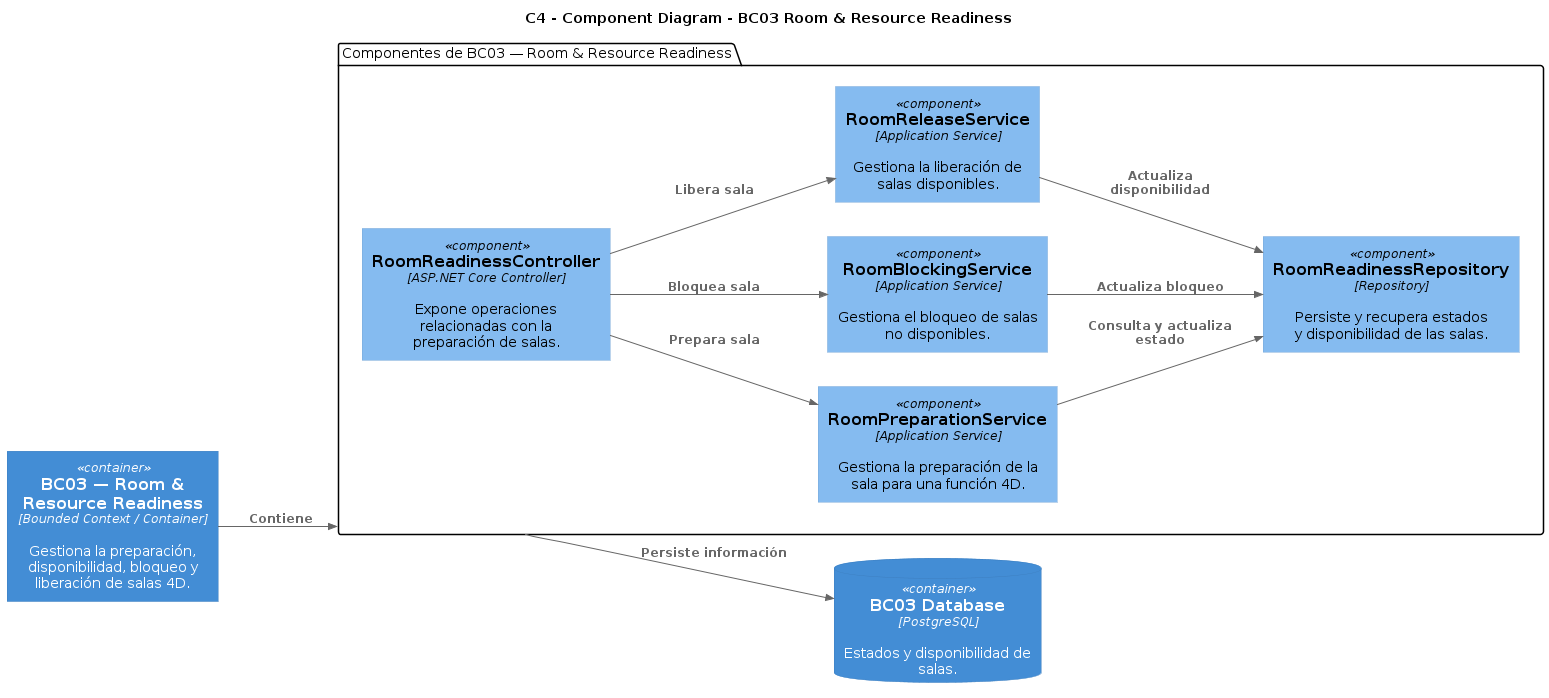

The diagram above was rendered by PlantUML. Its source (embedded in the PNG):
@startuml
!include https://raw.githubusercontent.com/plantuml-stdlib/C4-PlantUML/master/C4_Component.puml

LAYOUT_LEFT_RIGHT()
title C4 - Component Diagram - BC03 Room & Resource Readiness


' ============================================================
' BOUNDED CONTEXT / CONTAINER
' ============================================================

Container(bc, "BC03 — Room & Resource Readiness", "Bounded Context / Container", "Gestiona la preparación, disponibilidad, bloqueo y liberación de salas 4D.")


' ============================================================
' COMPONENTES DE BC03
' ============================================================

package "Componentes de BC03 — Room & Resource Readiness" as boundary {

    Component(c1, "RoomReadinessController", "ASP.NET Core Controller", "Expone operaciones relacionadas con la preparación de salas.")

    Component(c2, "RoomPreparationService", "Application Service", "Gestiona la preparación de la sala para una función 4D.")

    Component(c3, "RoomBlockingService", "Application Service", "Gestiona el bloqueo de salas no disponibles.")

    Component(c4, "RoomReleaseService", "Application Service", "Gestiona la liberación de salas disponibles.")

    Component(c5, "RoomReadinessRepository", "Repository", "Persiste y recupera estados y disponibilidad de las salas.")
}


' ============================================================
' BASE DE DATOS
' ============================================================

ContainerDb(db, "BC03 Database", "PostgreSQL", "Estados y disponibilidad de salas.")


' ============================================================
' CONTAINER -> RECUADRO DE COMPONENTES
' ============================================================

Rel(bc, boundary, "Contiene")


' ============================================================
' RELACIONES INTERNAS
' ============================================================

Rel(c1, c2, "Prepara sala")

Rel(c1, c3, "Bloquea sala")

Rel(c1, c4, "Libera sala")

Rel(c2, c5, "Consulta y actualiza estado")

Rel(c3, c5, "Actualiza bloqueo")

Rel(c4, c5, "Actualiza disponibilidad")


' ============================================================
' RECUADRO -> BASE DE DATOS
' ============================================================

Rel(boundary, db, "Persiste información")
@enduml